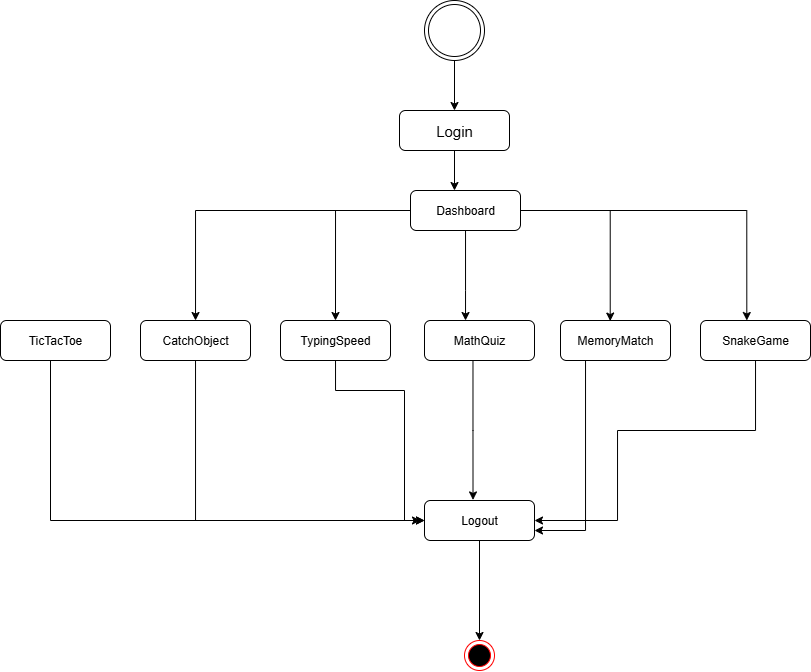

The diagram above was exported from draw.io. Its source (the exported page's mxGraphModel, read from the mxfile embedded in the PNG):
<mxGraphModel dx="1546" dy="388" grid="1" gridSize="10" guides="1" tooltips="1" connect="1" arrows="1" fold="1" page="1" pageScale="1" pageWidth="827" pageHeight="1169" math="0" shadow="0">
  <root>
    <mxCell id="0" />
    <mxCell id="1" parent="0" />
    <mxCell id="wOxK3xgwxhQyQkAMvw4J-23" style="edgeStyle=orthogonalEdgeStyle;rounded=0;orthogonalLoop=1;jettySize=auto;html=1;" edge="1" parent="1" source="wOxK3xgwxhQyQkAMvw4J-1" target="wOxK3xgwxhQyQkAMvw4J-2">
      <mxGeometry relative="1" as="geometry" />
    </mxCell>
    <mxCell id="wOxK3xgwxhQyQkAMvw4J-1" value="" style="ellipse;shape=doubleEllipse;html=1;dashed=0;whiteSpace=wrap;aspect=fixed;" vertex="1" parent="1">
      <mxGeometry x="384" y="100" width="60" height="60" as="geometry" />
    </mxCell>
    <mxCell id="wOxK3xgwxhQyQkAMvw4J-6" style="edgeStyle=orthogonalEdgeStyle;rounded=0;orthogonalLoop=1;jettySize=auto;html=1;" edge="1" parent="1" source="wOxK3xgwxhQyQkAMvw4J-2" target="wOxK3xgwxhQyQkAMvw4J-3">
      <mxGeometry relative="1" as="geometry">
        <Array as="points">
          <mxPoint x="420" y="290" />
          <mxPoint x="420" y="290" />
        </Array>
      </mxGeometry>
    </mxCell>
    <mxCell id="wOxK3xgwxhQyQkAMvw4J-2" value="&lt;font style=&quot;font-size: 15px;&quot;&gt;Login&lt;/font&gt;" style="rounded=1;whiteSpace=wrap;html=1;" vertex="1" parent="1">
      <mxGeometry x="359" y="210" width="110" height="40" as="geometry" />
    </mxCell>
    <mxCell id="wOxK3xgwxhQyQkAMvw4J-7" style="edgeStyle=orthogonalEdgeStyle;rounded=0;orthogonalLoop=1;jettySize=auto;html=1;" edge="1" parent="1" source="wOxK3xgwxhQyQkAMvw4J-3" target="wOxK3xgwxhQyQkAMvw4J-4">
      <mxGeometry relative="1" as="geometry" />
    </mxCell>
    <mxCell id="wOxK3xgwxhQyQkAMvw4J-15" style="edgeStyle=orthogonalEdgeStyle;rounded=0;orthogonalLoop=1;jettySize=auto;html=1;entryX=0.5;entryY=0;entryDx=0;entryDy=0;" edge="1" parent="1" source="wOxK3xgwxhQyQkAMvw4J-3" target="wOxK3xgwxhQyQkAMvw4J-14">
      <mxGeometry relative="1" as="geometry" />
    </mxCell>
    <mxCell id="wOxK3xgwxhQyQkAMvw4J-17" style="edgeStyle=orthogonalEdgeStyle;rounded=0;orthogonalLoop=1;jettySize=auto;html=1;" edge="1" parent="1" source="wOxK3xgwxhQyQkAMvw4J-3" target="wOxK3xgwxhQyQkAMvw4J-16">
      <mxGeometry relative="1" as="geometry">
        <Array as="points">
          <mxPoint x="425" y="390" />
          <mxPoint x="425" y="390" />
        </Array>
      </mxGeometry>
    </mxCell>
    <mxCell id="wOxK3xgwxhQyQkAMvw4J-3" value="Dashboard" style="rounded=1;whiteSpace=wrap;html=1;" vertex="1" parent="1">
      <mxGeometry x="370" y="290" width="110" height="40" as="geometry" />
    </mxCell>
    <mxCell id="wOxK3xgwxhQyQkAMvw4J-26" style="edgeStyle=orthogonalEdgeStyle;rounded=0;orthogonalLoop=1;jettySize=auto;html=1;" edge="1" parent="1" source="wOxK3xgwxhQyQkAMvw4J-4">
      <mxGeometry relative="1" as="geometry">
        <mxPoint x="380" y="620" as="targetPoint" />
        <Array as="points">
          <mxPoint x="155" y="620" />
        </Array>
      </mxGeometry>
    </mxCell>
    <mxCell id="wOxK3xgwxhQyQkAMvw4J-4" value="CatchObject" style="rounded=1;whiteSpace=wrap;html=1;" vertex="1" parent="1">
      <mxGeometry x="100" y="420" width="110" height="40" as="geometry" />
    </mxCell>
    <mxCell id="wOxK3xgwxhQyQkAMvw4J-13" style="edgeStyle=orthogonalEdgeStyle;rounded=0;orthogonalLoop=1;jettySize=auto;html=1;entryX=0.5;entryY=0;entryDx=0;entryDy=0;" edge="1" parent="1" source="wOxK3xgwxhQyQkAMvw4J-10" target="wOxK3xgwxhQyQkAMvw4J-11">
      <mxGeometry relative="1" as="geometry" />
    </mxCell>
    <mxCell id="wOxK3xgwxhQyQkAMvw4J-10" value="Logout" style="rounded=1;whiteSpace=wrap;html=1;" vertex="1" parent="1">
      <mxGeometry x="384" y="600" width="110" height="40" as="geometry" />
    </mxCell>
    <mxCell id="wOxK3xgwxhQyQkAMvw4J-11" value="" style="ellipse;html=1;shape=endState;fillColor=#000000;strokeColor=#ff0000;" vertex="1" parent="1">
      <mxGeometry x="424" y="740" width="30" height="30" as="geometry" />
    </mxCell>
    <mxCell id="wOxK3xgwxhQyQkAMvw4J-27" style="edgeStyle=orthogonalEdgeStyle;rounded=0;orthogonalLoop=1;jettySize=auto;html=1;entryX=0;entryY=0.5;entryDx=0;entryDy=0;" edge="1" parent="1" source="wOxK3xgwxhQyQkAMvw4J-14" target="wOxK3xgwxhQyQkAMvw4J-10">
      <mxGeometry relative="1" as="geometry">
        <Array as="points">
          <mxPoint x="295" y="490" />
          <mxPoint x="364" y="490" />
          <mxPoint x="364" y="620" />
        </Array>
      </mxGeometry>
    </mxCell>
    <mxCell id="wOxK3xgwxhQyQkAMvw4J-14" value="TypingSpeed" style="rounded=1;whiteSpace=wrap;html=1;" vertex="1" parent="1">
      <mxGeometry x="240" y="420" width="110" height="40" as="geometry" />
    </mxCell>
    <mxCell id="wOxK3xgwxhQyQkAMvw4J-16" value="MathQuiz" style="rounded=1;whiteSpace=wrap;html=1;" vertex="1" parent="1">
      <mxGeometry x="384" y="420" width="110" height="40" as="geometry" />
    </mxCell>
    <mxCell id="wOxK3xgwxhQyQkAMvw4J-30" style="edgeStyle=orthogonalEdgeStyle;rounded=0;orthogonalLoop=1;jettySize=auto;html=1;entryX=1;entryY=0.75;entryDx=0;entryDy=0;" edge="1" parent="1" target="wOxK3xgwxhQyQkAMvw4J-10">
      <mxGeometry relative="1" as="geometry">
        <mxPoint x="596" y="450" as="sourcePoint" />
        <mxPoint x="570" y="630" as="targetPoint" />
      </mxGeometry>
    </mxCell>
    <mxCell id="wOxK3xgwxhQyQkAMvw4J-18" value="MemoryMatch" style="rounded=1;whiteSpace=wrap;html=1;" vertex="1" parent="1">
      <mxGeometry x="520" y="420" width="110" height="40" as="geometry" />
    </mxCell>
    <mxCell id="wOxK3xgwxhQyQkAMvw4J-19" style="edgeStyle=orthogonalEdgeStyle;rounded=0;orthogonalLoop=1;jettySize=auto;html=1;entryX=0.452;entryY=0.014;entryDx=0;entryDy=0;entryPerimeter=0;" edge="1" parent="1" source="wOxK3xgwxhQyQkAMvw4J-3" target="wOxK3xgwxhQyQkAMvw4J-18">
      <mxGeometry relative="1" as="geometry" />
    </mxCell>
    <mxCell id="wOxK3xgwxhQyQkAMvw4J-31" style="edgeStyle=orthogonalEdgeStyle;rounded=0;orthogonalLoop=1;jettySize=auto;html=1;entryX=1;entryY=0.5;entryDx=0;entryDy=0;" edge="1" parent="1" source="wOxK3xgwxhQyQkAMvw4J-20" target="wOxK3xgwxhQyQkAMvw4J-10">
      <mxGeometry relative="1" as="geometry">
        <Array as="points">
          <mxPoint x="715" y="530" />
          <mxPoint x="577" y="530" />
          <mxPoint x="577" y="620" />
        </Array>
      </mxGeometry>
    </mxCell>
    <mxCell id="wOxK3xgwxhQyQkAMvw4J-20" value="SnakeGame" style="rounded=1;whiteSpace=wrap;html=1;" vertex="1" parent="1">
      <mxGeometry x="660" y="420" width="110" height="40" as="geometry" />
    </mxCell>
    <mxCell id="wOxK3xgwxhQyQkAMvw4J-21" style="edgeStyle=orthogonalEdgeStyle;rounded=0;orthogonalLoop=1;jettySize=auto;html=1;entryX=0.421;entryY=0;entryDx=0;entryDy=0;entryPerimeter=0;" edge="1" parent="1" source="wOxK3xgwxhQyQkAMvw4J-3" target="wOxK3xgwxhQyQkAMvw4J-20">
      <mxGeometry relative="1" as="geometry" />
    </mxCell>
    <mxCell id="wOxK3xgwxhQyQkAMvw4J-25" style="edgeStyle=orthogonalEdgeStyle;rounded=0;orthogonalLoop=1;jettySize=auto;html=1;entryX=0;entryY=0.5;entryDx=0;entryDy=0;" edge="1" parent="1" source="wOxK3xgwxhQyQkAMvw4J-24" target="wOxK3xgwxhQyQkAMvw4J-10">
      <mxGeometry relative="1" as="geometry">
        <Array as="points">
          <mxPoint x="10" y="620" />
        </Array>
      </mxGeometry>
    </mxCell>
    <mxCell id="wOxK3xgwxhQyQkAMvw4J-24" value="TicTacToe" style="rounded=1;whiteSpace=wrap;html=1;" vertex="1" parent="1">
      <mxGeometry x="-40" y="420" width="110" height="40" as="geometry" />
    </mxCell>
    <mxCell id="wOxK3xgwxhQyQkAMvw4J-28" style="edgeStyle=orthogonalEdgeStyle;rounded=0;orthogonalLoop=1;jettySize=auto;html=1;entryX=0.441;entryY=-0.014;entryDx=0;entryDy=0;entryPerimeter=0;" edge="1" parent="1" source="wOxK3xgwxhQyQkAMvw4J-16" target="wOxK3xgwxhQyQkAMvw4J-10">
      <mxGeometry relative="1" as="geometry">
        <Array as="points">
          <mxPoint x="433" y="530" />
        </Array>
      </mxGeometry>
    </mxCell>
  </root>
</mxGraphModel>